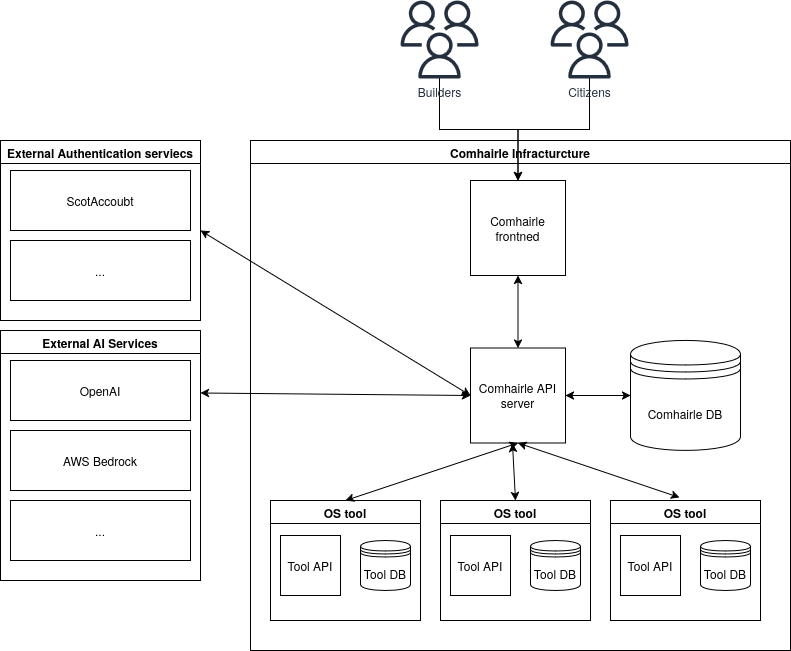

The diagram above was exported from draw.io. Its source (the exported page's mxGraphModel, read from the mxfile embedded in the PNG):
<mxGraphModel dx="1972" dy="1216" grid="1" gridSize="10" guides="1" tooltips="1" connect="1" arrows="1" fold="1" page="1" pageScale="1" pageWidth="850" pageHeight="1100" math="0" shadow="0">
  <root>
    <mxCell id="0" />
    <mxCell id="1" parent="0" />
    <mxCell id="qFpITxO2WucpjD6EBWN_-6" value="Comhairle Infracturcture" style="swimlane;whiteSpace=wrap;html=1;" vertex="1" parent="1">
      <mxGeometry x="270" y="300" width="540" height="510" as="geometry" />
    </mxCell>
    <mxCell id="qFpITxO2WucpjD6EBWN_-5" value="Comhairle DB" style="shape=datastore;whiteSpace=wrap;html=1;" vertex="1" parent="qFpITxO2WucpjD6EBWN_-6">
      <mxGeometry x="380" y="200" width="110" height="110" as="geometry" />
    </mxCell>
    <mxCell id="qFpITxO2WucpjD6EBWN_-7" value="Comhairle API server" style="whiteSpace=wrap;html=1;aspect=fixed;" vertex="1" parent="qFpITxO2WucpjD6EBWN_-6">
      <mxGeometry x="220" y="207.5" width="95" height="95" as="geometry" />
    </mxCell>
    <mxCell id="qFpITxO2WucpjD6EBWN_-12" value="Comhairle frontned" style="whiteSpace=wrap;html=1;aspect=fixed;" vertex="1" parent="qFpITxO2WucpjD6EBWN_-6">
      <mxGeometry x="220" y="40" width="95" height="95" as="geometry" />
    </mxCell>
    <mxCell id="qFpITxO2WucpjD6EBWN_-18" value="" style="endArrow=classic;startArrow=classic;html=1;rounded=0;entryX=0;entryY=0.5;entryDx=0;entryDy=0;exitX=1;exitY=0.5;exitDx=0;exitDy=0;" edge="1" parent="qFpITxO2WucpjD6EBWN_-6" source="qFpITxO2WucpjD6EBWN_-7" target="qFpITxO2WucpjD6EBWN_-5">
      <mxGeometry width="50" height="50" relative="1" as="geometry">
        <mxPoint x="140" y="460" as="sourcePoint" />
        <mxPoint x="190" y="410" as="targetPoint" />
      </mxGeometry>
    </mxCell>
    <mxCell id="qFpITxO2WucpjD6EBWN_-19" value="" style="endArrow=classic;startArrow=classic;html=1;rounded=0;entryX=0.5;entryY=1;entryDx=0;entryDy=0;exitX=0.5;exitY=0;exitDx=0;exitDy=0;" edge="1" parent="qFpITxO2WucpjD6EBWN_-6" source="qFpITxO2WucpjD6EBWN_-7" target="qFpITxO2WucpjD6EBWN_-12">
      <mxGeometry width="50" height="50" relative="1" as="geometry">
        <mxPoint x="172.5" y="220" as="sourcePoint" />
        <mxPoint x="222.5" y="170" as="targetPoint" />
      </mxGeometry>
    </mxCell>
    <mxCell id="qFpITxO2WucpjD6EBWN_-20" value="OS tool" style="swimlane;whiteSpace=wrap;html=1;" vertex="1" parent="qFpITxO2WucpjD6EBWN_-6">
      <mxGeometry x="20" y="360" width="150" height="120" as="geometry" />
    </mxCell>
    <mxCell id="qFpITxO2WucpjD6EBWN_-21" value="Tool DB" style="shape=datastore;whiteSpace=wrap;html=1;" vertex="1" parent="qFpITxO2WucpjD6EBWN_-20">
      <mxGeometry x="90" y="40" width="50" height="50" as="geometry" />
    </mxCell>
    <mxCell id="qFpITxO2WucpjD6EBWN_-22" value="Tool API" style="whiteSpace=wrap;html=1;aspect=fixed;" vertex="1" parent="qFpITxO2WucpjD6EBWN_-20">
      <mxGeometry x="10" y="35" width="60" height="60" as="geometry" />
    </mxCell>
    <mxCell id="qFpITxO2WucpjD6EBWN_-23" value="OS tool" style="swimlane;whiteSpace=wrap;html=1;" vertex="1" parent="qFpITxO2WucpjD6EBWN_-6">
      <mxGeometry x="190" y="360" width="150" height="120" as="geometry" />
    </mxCell>
    <mxCell id="qFpITxO2WucpjD6EBWN_-24" value="Tool DB" style="shape=datastore;whiteSpace=wrap;html=1;" vertex="1" parent="qFpITxO2WucpjD6EBWN_-23">
      <mxGeometry x="90" y="40" width="50" height="50" as="geometry" />
    </mxCell>
    <mxCell id="qFpITxO2WucpjD6EBWN_-25" value="Tool API" style="whiteSpace=wrap;html=1;aspect=fixed;" vertex="1" parent="qFpITxO2WucpjD6EBWN_-23">
      <mxGeometry x="10" y="35" width="60" height="60" as="geometry" />
    </mxCell>
    <mxCell id="qFpITxO2WucpjD6EBWN_-26" value="OS tool" style="swimlane;whiteSpace=wrap;html=1;" vertex="1" parent="qFpITxO2WucpjD6EBWN_-6">
      <mxGeometry x="360" y="360" width="150" height="120" as="geometry" />
    </mxCell>
    <mxCell id="qFpITxO2WucpjD6EBWN_-27" value="Tool DB" style="shape=datastore;whiteSpace=wrap;html=1;" vertex="1" parent="qFpITxO2WucpjD6EBWN_-26">
      <mxGeometry x="90" y="40" width="50" height="50" as="geometry" />
    </mxCell>
    <mxCell id="qFpITxO2WucpjD6EBWN_-28" value="Tool API" style="whiteSpace=wrap;html=1;aspect=fixed;" vertex="1" parent="qFpITxO2WucpjD6EBWN_-26">
      <mxGeometry x="10" y="35" width="60" height="60" as="geometry" />
    </mxCell>
    <mxCell id="qFpITxO2WucpjD6EBWN_-30" value="" style="endArrow=classic;startArrow=classic;html=1;rounded=0;entryX=0.5;entryY=1;entryDx=0;entryDy=0;exitX=0.5;exitY=0;exitDx=0;exitDy=0;" edge="1" parent="qFpITxO2WucpjD6EBWN_-6" source="qFpITxO2WucpjD6EBWN_-20" target="qFpITxO2WucpjD6EBWN_-7">
      <mxGeometry width="50" height="50" relative="1" as="geometry">
        <mxPoint x="140" y="460" as="sourcePoint" />
        <mxPoint x="140" y="320" as="targetPoint" />
      </mxGeometry>
    </mxCell>
    <mxCell id="qFpITxO2WucpjD6EBWN_-33" value="" style="endArrow=classic;startArrow=classic;html=1;rounded=0;exitX=0.5;exitY=0;exitDx=0;exitDy=0;entryX=0.442;entryY=1.005;entryDx=0;entryDy=0;entryPerimeter=0;" edge="1" parent="qFpITxO2WucpjD6EBWN_-6" source="qFpITxO2WucpjD6EBWN_-23" target="qFpITxO2WucpjD6EBWN_-7">
      <mxGeometry width="50" height="50" relative="1" as="geometry">
        <mxPoint x="105" y="370" as="sourcePoint" />
        <mxPoint x="200" y="310" as="targetPoint" />
      </mxGeometry>
    </mxCell>
    <mxCell id="qFpITxO2WucpjD6EBWN_-34" value="" style="endArrow=classic;startArrow=classic;html=1;rounded=0;exitX=0.46;exitY=-0.025;exitDx=0;exitDy=0;entryX=0.5;entryY=1;entryDx=0;entryDy=0;exitPerimeter=0;" edge="1" parent="qFpITxO2WucpjD6EBWN_-6" source="qFpITxO2WucpjD6EBWN_-26" target="qFpITxO2WucpjD6EBWN_-7">
      <mxGeometry width="50" height="50" relative="1" as="geometry">
        <mxPoint x="275" y="370" as="sourcePoint" />
        <mxPoint x="202" y="323" as="targetPoint" />
      </mxGeometry>
    </mxCell>
    <mxCell id="qFpITxO2WucpjD6EBWN_-8" value="External Authentication serviecs" style="swimlane;whiteSpace=wrap;html=1;" vertex="1" parent="1">
      <mxGeometry x="20" y="300" width="200" height="180" as="geometry" />
    </mxCell>
    <mxCell id="qFpITxO2WucpjD6EBWN_-9" value="ScotAccoubt" style="rounded=0;whiteSpace=wrap;html=1;" vertex="1" parent="qFpITxO2WucpjD6EBWN_-8">
      <mxGeometry x="10" y="30" width="180" height="60" as="geometry" />
    </mxCell>
    <mxCell id="qFpITxO2WucpjD6EBWN_-10" value="..." style="rounded=0;whiteSpace=wrap;html=1;" vertex="1" parent="qFpITxO2WucpjD6EBWN_-8">
      <mxGeometry x="10" y="100" width="180" height="60" as="geometry" />
    </mxCell>
    <mxCell id="qFpITxO2WucpjD6EBWN_-13" value="External AI Services" style="swimlane;whiteSpace=wrap;html=1;startSize=23;" vertex="1" parent="1">
      <mxGeometry x="20" y="490" width="200" height="250" as="geometry" />
    </mxCell>
    <mxCell id="qFpITxO2WucpjD6EBWN_-14" value="OpenAI" style="rounded=0;whiteSpace=wrap;html=1;" vertex="1" parent="qFpITxO2WucpjD6EBWN_-13">
      <mxGeometry x="10" y="30" width="180" height="60" as="geometry" />
    </mxCell>
    <mxCell id="qFpITxO2WucpjD6EBWN_-15" value="AWS Bedrock" style="rounded=0;whiteSpace=wrap;html=1;" vertex="1" parent="qFpITxO2WucpjD6EBWN_-13">
      <mxGeometry x="10" y="100" width="180" height="60" as="geometry" />
    </mxCell>
    <mxCell id="qFpITxO2WucpjD6EBWN_-37" value="..." style="rounded=0;whiteSpace=wrap;html=1;" vertex="1" parent="qFpITxO2WucpjD6EBWN_-13">
      <mxGeometry x="10" y="170" width="180" height="60" as="geometry" />
    </mxCell>
    <mxCell id="qFpITxO2WucpjD6EBWN_-36" value="" style="endArrow=classic;startArrow=classic;html=1;rounded=0;entryX=0;entryY=0.5;entryDx=0;entryDy=0;exitX=1;exitY=0.5;exitDx=0;exitDy=0;" edge="1" parent="1" source="qFpITxO2WucpjD6EBWN_-8" target="qFpITxO2WucpjD6EBWN_-7">
      <mxGeometry width="50" height="50" relative="1" as="geometry">
        <mxPoint x="230" y="450" as="sourcePoint" />
        <mxPoint x="430" y="450" as="targetPoint" />
      </mxGeometry>
    </mxCell>
    <mxCell id="qFpITxO2WucpjD6EBWN_-42" style="edgeStyle=orthogonalEdgeStyle;rounded=0;orthogonalLoop=1;jettySize=auto;html=1;entryX=0.5;entryY=0;entryDx=0;entryDy=0;" edge="1" parent="1" source="qFpITxO2WucpjD6EBWN_-38" target="qFpITxO2WucpjD6EBWN_-12">
      <mxGeometry relative="1" as="geometry">
        <mxPoint x="538" y="270" as="sourcePoint" />
      </mxGeometry>
    </mxCell>
    <mxCell id="qFpITxO2WucpjD6EBWN_-38" value="Citizens" style="sketch=0;outlineConnect=0;fontColor=#232F3E;gradientColor=none;fillColor=#232F3D;strokeColor=none;dashed=0;verticalLabelPosition=bottom;verticalAlign=top;align=center;html=1;fontSize=12;fontStyle=0;aspect=fixed;pointerEvents=1;shape=mxgraph.aws4.users;" vertex="1" parent="1">
      <mxGeometry x="570" y="160" width="78" height="78" as="geometry" />
    </mxCell>
    <mxCell id="qFpITxO2WucpjD6EBWN_-44" value="" style="edgeStyle=orthogonalEdgeStyle;rounded=0;orthogonalLoop=1;jettySize=auto;html=1;" edge="1" parent="1" source="qFpITxO2WucpjD6EBWN_-43" target="qFpITxO2WucpjD6EBWN_-12">
      <mxGeometry relative="1" as="geometry" />
    </mxCell>
    <mxCell id="qFpITxO2WucpjD6EBWN_-43" value="Builders" style="sketch=0;outlineConnect=0;fontColor=#232F3E;gradientColor=none;fillColor=#232F3D;strokeColor=none;dashed=0;verticalLabelPosition=bottom;verticalAlign=top;align=center;html=1;fontSize=12;fontStyle=0;aspect=fixed;pointerEvents=1;shape=mxgraph.aws4.users;" vertex="1" parent="1">
      <mxGeometry x="420" y="160" width="78" height="78" as="geometry" />
    </mxCell>
    <mxCell id="qFpITxO2WucpjD6EBWN_-35" value="" style="endArrow=classic;startArrow=classic;html=1;rounded=0;entryX=0;entryY=0.5;entryDx=0;entryDy=0;exitX=1;exitY=0.25;exitDx=0;exitDy=0;" edge="1" parent="1" source="qFpITxO2WucpjD6EBWN_-13" target="qFpITxO2WucpjD6EBWN_-7">
      <mxGeometry width="50" height="50" relative="1" as="geometry">
        <mxPoint x="220" y="565" as="sourcePoint" />
        <mxPoint x="400" y="550" as="targetPoint" />
      </mxGeometry>
    </mxCell>
  </root>
</mxGraphModel>